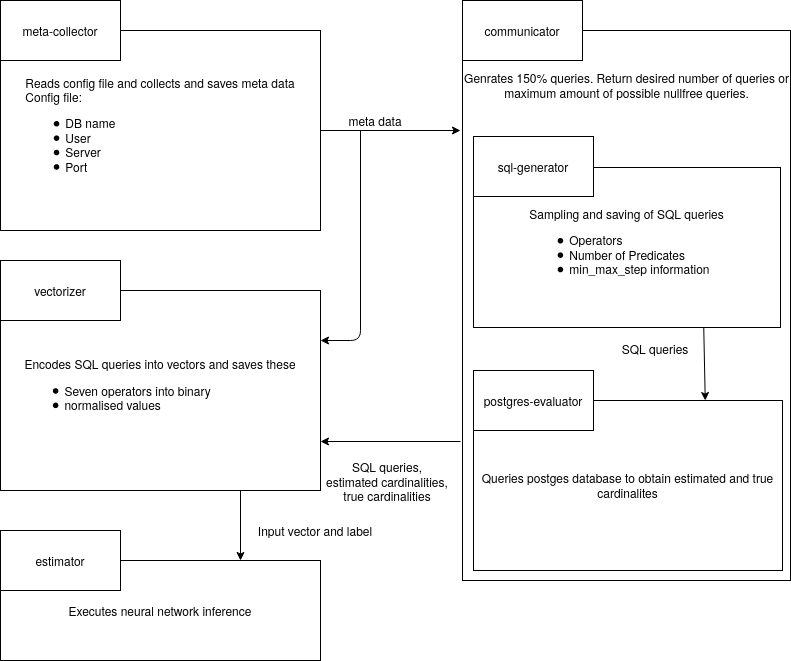

The diagram above was exported from draw.io. Its source (the exported page's mxGraphModel, read from the mxfile embedded in the PNG):
<mxGraphModel dx="1422" dy="741" grid="1" gridSize="10" guides="1" tooltips="1" connect="1" arrows="1" fold="1" page="1" pageScale="1" pageWidth="827" pageHeight="1169" math="0" shadow="0">
  <root>
    <mxCell id="0" />
    <mxCell id="1" parent="0" />
    <mxCell id="22" value="" style="rounded=0;whiteSpace=wrap;html=1;" parent="1" vertex="1">
      <mxGeometry x="462" y="30" width="328" height="550" as="geometry" />
    </mxCell>
    <mxCell id="23" value="&lt;div style=&quot;text-align: left&quot;&gt;&lt;span&gt;Reads config file and collects and saves meta data&lt;/span&gt;&lt;/div&gt;&lt;div style=&quot;text-align: left&quot;&gt;&lt;span&gt;Config file:&lt;/span&gt;&lt;/div&gt;&lt;div style=&quot;text-align: left&quot;&gt;&lt;ul&gt;&lt;li&gt;&lt;span&gt;DB name&lt;/span&gt;&lt;/li&gt;&lt;li&gt;User&lt;/li&gt;&lt;li&gt;Server&lt;/li&gt;&lt;li&gt;Port&lt;/li&gt;&lt;/ul&gt;&lt;/div&gt;" style="rounded=0;whiteSpace=wrap;html=1;" parent="1" vertex="1">
      <mxGeometry y="30" width="320" height="200" as="geometry" />
    </mxCell>
    <mxCell id="24" value="meta-collector" style="rounded=0;whiteSpace=wrap;html=1;" parent="1" vertex="1">
      <mxGeometry width="120" height="60" as="geometry" />
    </mxCell>
    <mxCell id="25" value="&lt;div style=&quot;text-align: left&quot;&gt;Encodes SQL queries into vectors and saves these&lt;/div&gt;&lt;div style=&quot;text-align: left&quot;&gt;&lt;ul&gt;&lt;li&gt;Seven operators into binary&lt;/li&gt;&lt;li&gt;normalised values&lt;/li&gt;&lt;/ul&gt;&lt;/div&gt;" style="rounded=0;whiteSpace=wrap;html=1;" parent="1" vertex="1">
      <mxGeometry y="290" width="320" height="200" as="geometry" />
    </mxCell>
    <mxCell id="26" value="vectorizer" style="rounded=0;whiteSpace=wrap;html=1;" parent="1" vertex="1">
      <mxGeometry y="260" width="120" height="60" as="geometry" />
    </mxCell>
    <mxCell id="27" value="&lt;div style=&quot;text-align: left&quot;&gt;Executes neural network inference&lt;/div&gt;" style="rounded=0;whiteSpace=wrap;html=1;" parent="1" vertex="1">
      <mxGeometry y="560" width="320" height="100" as="geometry" />
    </mxCell>
    <mxCell id="28" value="estimator" style="rounded=0;whiteSpace=wrap;html=1;" parent="1" vertex="1">
      <mxGeometry y="530" width="120" height="60" as="geometry" />
    </mxCell>
    <mxCell id="29" value="&lt;div style=&quot;text-align: left&quot;&gt;Sampling and saving of SQL queries&lt;/div&gt;&lt;div style=&quot;text-align: left&quot;&gt;&lt;ul&gt;&lt;li&gt;Operators&lt;/li&gt;&lt;li&gt;Number of Predicates&lt;/li&gt;&lt;li&gt;min_max_step information&lt;/li&gt;&lt;/ul&gt;&lt;/div&gt;" style="rounded=0;whiteSpace=wrap;html=1;" parent="1" vertex="1">
      <mxGeometry x="473" y="167" width="307" height="160" as="geometry" />
    </mxCell>
    <mxCell id="30" value="sql-generator" style="rounded=0;whiteSpace=wrap;html=1;" parent="1" vertex="1">
      <mxGeometry x="473" y="136" width="120" height="60" as="geometry" />
    </mxCell>
    <mxCell id="31" value="&lt;span&gt;Queries postges database to obtain estimated and true cardinalites&lt;/span&gt;" style="rounded=0;whiteSpace=wrap;html=1;align=center;" parent="1" vertex="1">
      <mxGeometry x="473" y="400" width="309" height="170" as="geometry" />
    </mxCell>
    <mxCell id="32" value="postgres-evaluator" style="rounded=0;whiteSpace=wrap;html=1;" parent="1" vertex="1">
      <mxGeometry x="473" y="370" width="120" height="60" as="geometry" />
    </mxCell>
    <mxCell id="33" value="" style="endArrow=classic;html=1;exitX=1;exitY=0.5;exitDx=0;exitDy=0;" parent="1" source="23" edge="1">
      <mxGeometry width="50" height="50" relative="1" as="geometry">
        <mxPoint x="380" y="250" as="sourcePoint" />
        <mxPoint x="460" y="130" as="targetPoint" />
      </mxGeometry>
    </mxCell>
    <mxCell id="34" value="" style="endArrow=classic;html=1;entryX=1;entryY=0.25;entryDx=0;entryDy=0;" parent="1" target="25" edge="1">
      <mxGeometry width="50" height="50" relative="1" as="geometry">
        <mxPoint x="360" y="130" as="sourcePoint" />
        <mxPoint x="410" y="290" as="targetPoint" />
        <Array as="points">
          <mxPoint x="360" y="340" />
        </Array>
      </mxGeometry>
    </mxCell>
    <mxCell id="35" value="" style="endArrow=classic;html=1;exitX=0.75;exitY=1;exitDx=0;exitDy=0;entryX=0.75;entryY=0;entryDx=0;entryDy=0;" parent="1" source="29" target="31" edge="1">
      <mxGeometry width="50" height="50" relative="1" as="geometry">
        <mxPoint x="392" y="450" as="sourcePoint" />
        <mxPoint x="442" y="400" as="targetPoint" />
      </mxGeometry>
    </mxCell>
    <mxCell id="36" value="" style="endArrow=classic;html=1;entryX=1;entryY=0.6;entryDx=0;entryDy=0;entryPerimeter=0;" parent="1" edge="1">
      <mxGeometry width="50" height="50" relative="1" as="geometry">
        <mxPoint x="460" y="441" as="sourcePoint" />
        <mxPoint x="320" y="441" as="targetPoint" />
      </mxGeometry>
    </mxCell>
    <mxCell id="37" value="" style="endArrow=classic;html=1;exitX=0.75;exitY=1;exitDx=0;exitDy=0;entryX=0.75;entryY=0;entryDx=0;entryDy=0;" parent="1" source="25" target="27" edge="1">
      <mxGeometry width="50" height="50" relative="1" as="geometry">
        <mxPoint x="250" y="480" as="sourcePoint" />
        <mxPoint x="240" y="550" as="targetPoint" />
      </mxGeometry>
    </mxCell>
    <UserObject label="Input vector and label" placeholders="1" name="Variable" id="38">
      <mxCell style="text;html=1;strokeColor=none;fillColor=none;align=center;verticalAlign=middle;whiteSpace=wrap;overflow=hidden;" parent="1" vertex="1">
        <mxGeometry x="240" y="520" width="150" height="20" as="geometry" />
      </mxCell>
    </UserObject>
    <UserObject label="meta data" placeholders="1" name="Variable" id="39">
      <mxCell style="text;html=1;strokeColor=none;fillColor=none;align=center;verticalAlign=middle;whiteSpace=wrap;overflow=hidden;" parent="1" vertex="1">
        <mxGeometry x="300" y="110" width="150" height="20" as="geometry" />
      </mxCell>
    </UserObject>
    <UserObject label="SQL queries,&lt;br&gt;estimated cardinalities,&lt;br&gt;true cardinalities" placeholders="1" name="Variable" id="40">
      <mxCell style="text;html=1;strokeColor=none;fillColor=none;align=center;verticalAlign=middle;whiteSpace=wrap;overflow=hidden;" parent="1" vertex="1">
        <mxGeometry x="312" y="451" width="150" height="60" as="geometry" />
      </mxCell>
    </UserObject>
    <UserObject label="SQL queries" placeholders="1" name="Variable" id="41">
      <mxCell style="text;html=1;strokeColor=none;fillColor=none;align=center;verticalAlign=middle;whiteSpace=wrap;overflow=hidden;" parent="1" vertex="1">
        <mxGeometry x="610" y="338" width="89.5" height="20" as="geometry" />
      </mxCell>
    </UserObject>
    <mxCell id="42" value="communicator" style="rounded=0;whiteSpace=wrap;html=1;" parent="1" vertex="1">
      <mxGeometry x="462" width="120" height="60" as="geometry" />
    </mxCell>
    <UserObject label="Genrates 150% queries. Return desired number of queries or maximum amount of possible nullfree queries." placeholders="1" name="Variable" id="43">
      <mxCell style="text;html=1;strokeColor=none;fillColor=none;align=center;verticalAlign=middle;whiteSpace=wrap;overflow=hidden;" parent="1" vertex="1">
        <mxGeometry x="463" y="60" width="327" height="50" as="geometry" />
      </mxCell>
    </UserObject>
  </root>
</mxGraphModel>